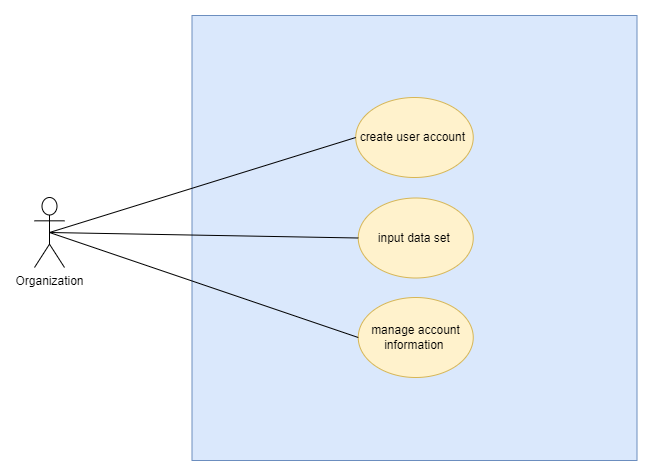

The diagram above was exported from draw.io. Its source (the exported page's mxGraphModel, read from the mxfile embedded in the PNG):
<mxGraphModel dx="1276" dy="614" grid="1" gridSize="10" guides="1" tooltips="1" connect="1" arrows="1" fold="1" page="1" pageScale="1" pageWidth="850" pageHeight="1100" math="0" shadow="0">
  <root>
    <mxCell id="0" />
    <mxCell id="1" parent="0" />
    <mxCell id="2" value="Organization" style="shape=umlActor;verticalLabelPosition=bottom;verticalAlign=top;html=1;outlineConnect=0;" vertex="1" parent="1">
      <mxGeometry x="120" y="510" width="30" height="70" as="geometry" />
    </mxCell>
    <mxCell id="3" value="" style="whiteSpace=wrap;html=1;aspect=fixed;fillColor=#dae8fc;strokeColor=#6c8ebf;" vertex="1" parent="1">
      <mxGeometry x="277.5" y="328" width="445" height="445" as="geometry" />
    </mxCell>
    <mxCell id="4" value="create user account&amp;nbsp;" style="ellipse;whiteSpace=wrap;html=1;fillColor=#fff2cc;strokeColor=#d6b656;" vertex="1" parent="1">
      <mxGeometry x="441.25" y="410" width="117.5" height="80" as="geometry" />
    </mxCell>
    <mxCell id="5" value="manage account information&amp;nbsp;" style="ellipse;whiteSpace=wrap;html=1;fillColor=#fff2cc;strokeColor=#d6b656;" vertex="1" parent="1">
      <mxGeometry x="443.75" y="610" width="115" height="80" as="geometry" />
    </mxCell>
    <mxCell id="6" value="" style="endArrow=none;html=1;rounded=0;entryX=0.5;entryY=0.5;entryDx=0;entryDy=0;entryPerimeter=0;exitX=0;exitY=0.5;exitDx=0;exitDy=0;" edge="1" source="4" target="2" parent="1">
      <mxGeometry width="50" height="50" relative="1" as="geometry">
        <mxPoint x="400" y="560" as="sourcePoint" />
        <mxPoint x="450" y="510" as="targetPoint" />
      </mxGeometry>
    </mxCell>
    <mxCell id="7" value="" style="endArrow=none;html=1;rounded=0;entryX=0.5;entryY=0.5;entryDx=0;entryDy=0;entryPerimeter=0;exitX=0;exitY=0.5;exitDx=0;exitDy=0;" edge="1" source="5" target="2" parent="1">
      <mxGeometry width="50" height="50" relative="1" as="geometry">
        <mxPoint x="452.5" y="470" as="sourcePoint" />
        <mxPoint x="145" y="555" as="targetPoint" />
      </mxGeometry>
    </mxCell>
    <mxCell id="8" value="input data set&amp;nbsp;" style="ellipse;whiteSpace=wrap;html=1;fillColor=#fff2cc;strokeColor=#d6b656;" vertex="1" parent="1">
      <mxGeometry x="443.75" y="510.5" width="115" height="80" as="geometry" />
    </mxCell>
    <mxCell id="9" value="" style="endArrow=none;html=1;rounded=0;entryX=0.5;entryY=0.5;entryDx=0;entryDy=0;entryPerimeter=0;exitX=0;exitY=0.5;exitDx=0;exitDy=0;" edge="1" source="8" target="2" parent="1">
      <mxGeometry width="50" height="50" relative="1" as="geometry">
        <mxPoint x="453.75" y="660" as="sourcePoint" />
        <mxPoint x="145" y="555" as="targetPoint" />
      </mxGeometry>
    </mxCell>
  </root>
</mxGraphModel>